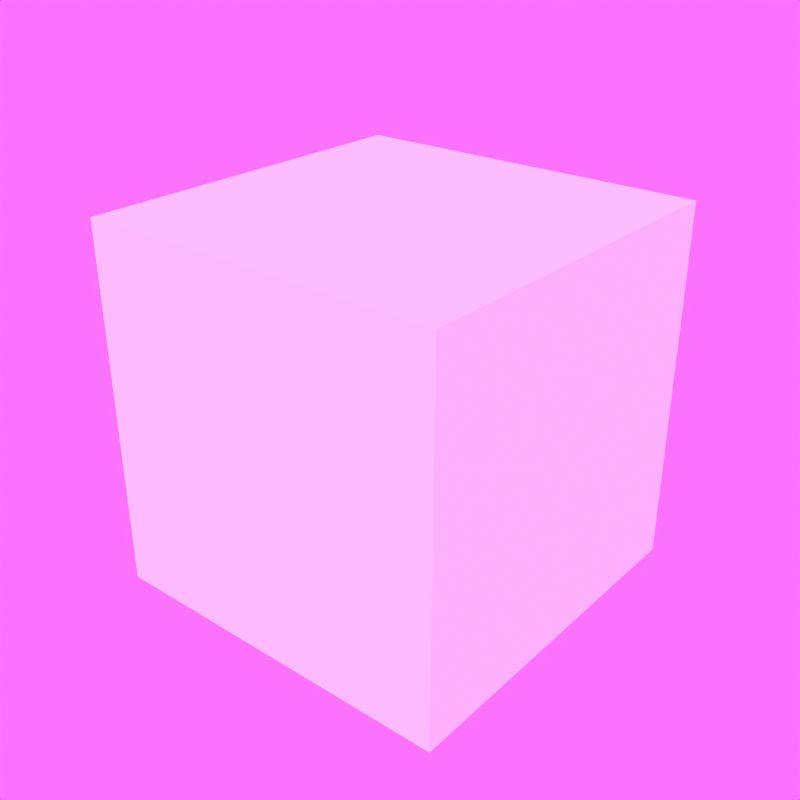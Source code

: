 # Source: WickerAddon.blend  (saved by Blender 4.3.34; exported with 4.5.12 LTS)
import bpy
from mathutils import Matrix  # noqa: F401  (used for matrix-valued properties, if any)

bpy.ops.wm.read_factory_settings(use_empty=True)
scene = bpy.context.scene
scene.name = 'Scene'

# ---- images (referenced by path relative to the original .blend; pixels are not part of the script)
import os
ASSET_DIR = os.environ.get("B2B_ASSET_DIR", "")  # directory of the original .blend (textures are referenced by path, not embedded)
HERE = os.path.dirname(os.path.abspath(__file__))  # packed textures are extracted next to this script under _unpacked/

def load_image(name, relpath, width, height, colorspace="sRGB"):
    """Load a texture the original file referenced (path relative to the .blend, or extracted next to this script)."""
    p = next((c for c in (os.path.join(HERE, relpath), os.path.join(ASSET_DIR, relpath)) if relpath and os.path.exists(c)), "")
    if p:
        img = bpy.data.images.load(p, check_existing=True)
        img.name = name
    else:  # same state as the original file: an image datablock whose file is absent (Cycles renders it pink)
        img = bpy.data.images.new(name, width, height)
        img.source = "FILE"
        img.filepath = "//" + (relpath or name)
    img.colorspace_settings.name = colorspace
    return img
img_farm_field_puresky_2k_exr = load_image('farm_field_puresky_2k.exr', 'HDRIS/farm_field_puresky_2k.exr', 1024, 1024, 'Linear Rec.709')

# ---- world
world_world = bpy.data.worlds.new('World'); scene.world = world_world
world_world.use_nodes = True; world_world.node_tree.nodes.clear()
_N = world_world.node_tree.nodes; _L = world_world.node_tree.links
n0 = _N.new('ShaderNodeOutputWorld'); n0.name = 'World Output'; n0.location = (300, 300)
n1 = _N.new('ShaderNodeBackground'); n1.name = 'Background'; n1.location = (10, 300)
n2 = _N.new('ShaderNodeTexEnvironment'); n2.name = 'Environment Texture'; n2.location = (-270, 260)
n2.image = img_farm_field_puresky_2k_exr
n3 = _N.new('ShaderNodeMapping'); n3.name = 'Mapping'; n3.location = (-450, 260)
n4 = _N.new('ShaderNodeTexCoord'); n4.name = 'Texture Coordinate'; n4.location = (-630, 260)
_L.new(n1.outputs[0], n0.inputs[0])
_L.new(n2.outputs[0], n1.inputs[0])
_L.new(n3.outputs[0], n2.inputs[0])
_L.new(n4.outputs[0], n3.inputs[0])
n0.is_active_output = True
world_world.color = (0.05088, 0.05088, 0.05088)
world_world.sun_shadow_jitter_overblur = 0.0

# ---- meshes
me_cube_002 = bpy.data.meshes.new('Cube.002')
me_cube_002.from_pydata([(-1.0, -1.0, -1.0), (-1.0, -1.0, 1.0), (-1.0, 1.0, -1.0), (-1.0, 1.0, 1.0), (1.0, -1.0, -1.0), (1.0, -1.0, 1.0), (1.0, 1.0, -1.0), (1.0, 1.0, 1.0)], [], [(0, 1, 3, 2), (2, 3, 7, 6), (6, 7, 5, 4), (4, 5, 1, 0), (2, 6, 4, 0), (7, 3, 1, 5)])
_uv = me_cube_002.uv_layers.new(name='UVMap')
_uv.uv.foreach_set('vector', [0.375, 0.0, 0.625, 0.0, 0.625, 0.25, 0.375, 0.25, 0.375, 0.25, 0.625, 0.25, 0.625, 0.5, 0.375, 0.5, 0.375, 0.5, 0.625, 0.5, 0.625, 0.75, 0.375, 0.75, 0.375, 0.75, 0.625, 0.75, 0.625, 1.0, 0.375, 1.0, 0.125, 0.5, 0.375, 0.5, 0.375, 0.75, 0.125, 0.75, 0.625, 0.5, 0.875, 0.5, 0.875, 0.75, 0.625, 0.75])
me_cube_002.update()

# ---- objects
ob_cube = bpy.data.objects.new('Cube', me_cube_002)

# ---- transforms, parenting, visibility, modifiers, constraints
ob_cube.location = (0.0, 0.0, 0.0)

# ---- collection membership
scene.collection.objects.link(ob_cube)

# ---- scene / render settings (as saved in the file)
scene.frame_start = 1; scene.frame_end = 250; scene.frame_set(102)
scene.render.engine = 'CYCLES'
scene.render.resolution_x = 800
scene.render.resolution_y = 800
scene.render.film_transparent = True
scene.cycles.samples = 1000
scene.view_settings.look = 'Medium High Contrast'
scene.view_settings.view_transform = 'Khronos PBR Neutral'
scene.view_settings.exposure = 1.3
scene.view_settings.gamma = 0.96
bpy.context.view_layer.update()

# ---- added for rendering (the .blend has no active camera and no usable light): camera, sun
cam_auto = bpy.data.cameras.new('AutoCamera')
cam_auto.lens = 50.0
cam_auto.sensor_width = 36.0
cam_auto.clip_end = 1000.0
ob_auto_camera = bpy.data.objects.new('AutoCamera', cam_auto)
scene.collection.objects.link(ob_auto_camera)
ob_auto_camera.location = (3.20507, -3.84609, 2.56406)
ob_auto_camera.rotation_euler = (1.09748, -7.21219e-08, 0.694738)
scene.camera = ob_auto_camera
light_auto_sun = bpy.data.lights.new('AutoSun', 'SUN')
light_auto_sun.energy = 3.0
light_auto_sun.angle = 0.0523599
ob_auto_sun = bpy.data.objects.new('AutoSun', light_auto_sun)
scene.collection.objects.link(ob_auto_sun)
ob_auto_sun.rotation_euler = (0.872665, 0.174533, 0.523599)
bpy.context.view_layer.update()
